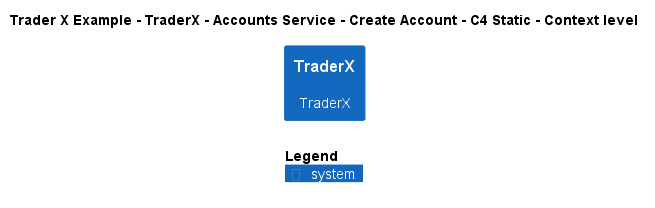

The diagram above was rendered by PlantUML. Its source (embedded in the PNG):
@startuml
!include ..\..\..\..\..\..\..\.c4s\C4_Context.puml

AddElementTag("c4interflow:lifecycle:new", $bgColor=green, $fontColor=#ffffff, $borderColor=green, $shadowing="False")
AddElementTag("c4interflow:lifecycle:changed", $bgColor=orange, $fontColor=#ffffff, $borderColor=orange, $shadowing="False")
AddElementTag("c4interflow:lifecycle:removed", $bgColor=red, $fontColor=#ffffff, $borderColor=red, $shadowing="False")

AddRelTag("c4interflow:lifecycle:new", $textColor=green, $lineColor=green)
AddRelTag("c4interflow:lifecycle:changed", $textColor=orange, $lineColor=orange)
AddRelTag("c4interflow:lifecycle:removed", $textColor=red, $lineColor=red)

SHOW_PERSON_PORTRAIT()
LAYOUT_TOP_DOWN()

skinparam linetype polyline

title Trader X Example - TraderX - Accounts Service - Create Account - C4 Static - Context level

System(TraderXExample.SoftwareSystems.TraderX, "TraderX", "TraderX")



SHOW_LEGEND()
@enduml